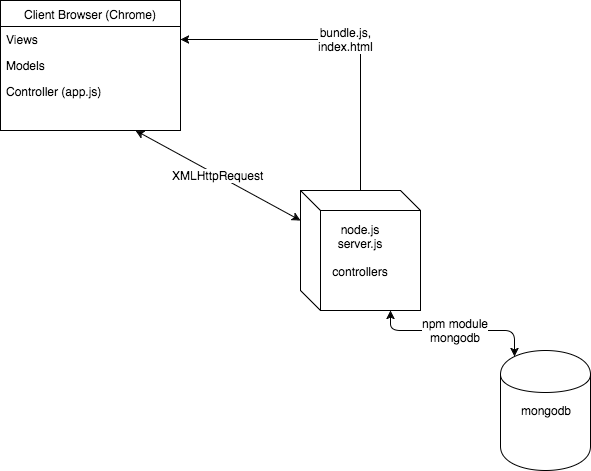

The diagram above was exported from draw.io. Its source (the exported page's mxGraphModel, read from the mxfile embedded in the PNG):
<mxGraphModel dx="631" dy="495" grid="1" gridSize="10" guides="1" tooltips="1" connect="1" arrows="1" fold="1" page="1" pageScale="1" pageWidth="826" pageHeight="1169" background="#ffffff" math="0" shadow="0">
  <root>
    <mxCell id="0" />
    <mxCell id="1" parent="0" />
    <mxCell id="2" value="mongodb" style="shape=cylinder;whiteSpace=wrap;html=1;shadow=0;glass=0;comic=0;strokeColor=#000000;gradientColor=none;fontSize=12;fontColor=#000000;align=center;" vertex="1" parent="1">
      <mxGeometry x="530" y="440" width="90" height="120" as="geometry" />
    </mxCell>
    <mxCell id="4" value="Client Browser (Chrome)" style="swimlane;html=1;fontStyle=0;childLayout=stackLayout;horizontal=1;startSize=26;fillColor=none;horizontalStack=0;resizeParent=1;resizeLast=0;collapsible=1;marginBottom=0;swimlaneFillColor=#ffffff;shadow=0;glass=0;comic=0;strokeColor=#000000;fontSize=12;fontColor=#000000;align=center;" vertex="1" parent="1">
      <mxGeometry x="30" y="90" width="180" height="130" as="geometry" />
    </mxCell>
    <mxCell id="5" value="Views" style="text;html=1;strokeColor=none;fillColor=none;align=left;verticalAlign=top;spacingLeft=4;spacingRight=4;whiteSpace=wrap;overflow=hidden;rotatable=0;points=[[0,0.5],[1,0.5]];portConstraint=eastwest;" vertex="1" parent="4">
      <mxGeometry y="26" width="180" height="26" as="geometry" />
    </mxCell>
    <mxCell id="6" value="Models" style="text;html=1;strokeColor=none;fillColor=none;align=left;verticalAlign=top;spacingLeft=4;spacingRight=4;whiteSpace=wrap;overflow=hidden;rotatable=0;points=[[0,0.5],[1,0.5]];portConstraint=eastwest;" vertex="1" parent="4">
      <mxGeometry y="52" width="180" height="26" as="geometry" />
    </mxCell>
    <mxCell id="7" value="Controller (app.js)" style="text;html=1;strokeColor=none;fillColor=none;align=left;verticalAlign=top;spacingLeft=4;spacingRight=4;whiteSpace=wrap;overflow=hidden;rotatable=0;points=[[0,0.5],[1,0.5]];portConstraint=eastwest;" vertex="1" parent="4">
      <mxGeometry y="78" width="180" height="26" as="geometry" />
    </mxCell>
    <mxCell id="8" value="bundle.js,&lt;div&gt;index.html&lt;/div&gt;" style="edgeStyle=segmentEdgeStyle;endArrow=classic;html=1;fontSize=12;fontColor=#000000;align=center;exitX=0.5;exitY=0;entryX=1;entryY=0.5;" edge="1" parent="1" source="10" target="5">
      <mxGeometry width="50" height="50" relative="1" as="geometry">
        <mxPoint x="377" y="261" as="sourcePoint" />
        <mxPoint x="413" y="168" as="targetPoint" />
        <Array as="points">
          <mxPoint x="390" y="129" />
        </Array>
      </mxGeometry>
    </mxCell>
    <mxCell id="9" value="npm module&lt;div&gt;mongodb&lt;/div&gt;" style="edgeStyle=segmentEdgeStyle;endArrow=classic;html=1;fontSize=12;fontColor=#000000;align=center;exitX=0.75;exitY=1;entryX=0.15;entryY=0.05;entryPerimeter=0;startArrow=classic;startFill=1;" edge="1" parent="1" source="10" target="2">
      <mxGeometry width="50" height="50" relative="1" as="geometry">
        <mxPoint x="460" y="370" as="sourcePoint" />
        <mxPoint x="510" y="320" as="targetPoint" />
        <Array as="points">
          <mxPoint x="420" y="420" />
          <mxPoint x="544" y="420" />
        </Array>
      </mxGeometry>
    </mxCell>
    <mxCell id="10" value="node.js&lt;div&gt;server.js&lt;/div&gt;&lt;div&gt;&lt;br&gt;&lt;/div&gt;&lt;div&gt;controllers&lt;/div&gt;" style="shape=cube;whiteSpace=wrap;html=1;shadow=0;glass=0;comic=0;strokeColor=#000000;gradientColor=none;fontSize=12;fontColor=#000000;align=center;" vertex="1" parent="1">
      <mxGeometry x="330" y="280" width="120" height="120" as="geometry" />
    </mxCell>
    <mxCell id="11" value="XMLHttpRequest" style="endArrow=classic;startArrow=classic;html=1;fontSize=12;fontColor=#000000;align=center;entryX=0.75;entryY=1;exitX=0;exitY=0.25;" edge="1" parent="1" source="10" target="4">
      <mxGeometry width="50" height="50" relative="1" as="geometry">
        <mxPoint x="210" y="300" as="sourcePoint" />
        <mxPoint x="260" y="250" as="targetPoint" />
      </mxGeometry>
    </mxCell>
  </root>
</mxGraphModel>